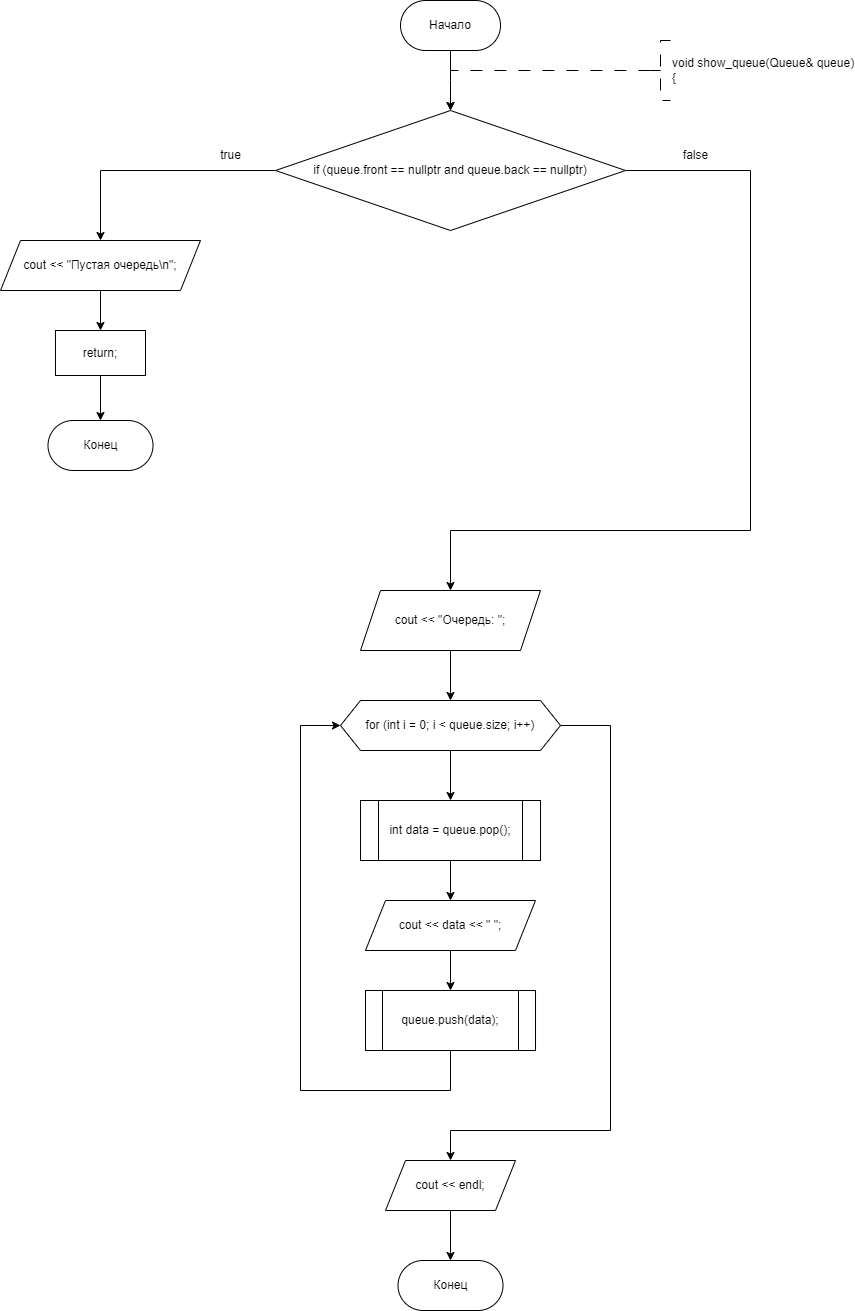

The diagram above was exported from draw.io. Its source (the exported page's mxGraphModel, read from the mxfile embedded in the PNG):
<mxGraphModel dx="1668" dy="558" grid="1" gridSize="10" guides="1" tooltips="1" connect="1" arrows="1" fold="1" page="1" pageScale="1" pageWidth="827" pageHeight="1169" math="0" shadow="0">
  <root>
    <mxCell id="WIyWlLk6GJQsqaUBKTNV-0" />
    <mxCell id="WIyWlLk6GJQsqaUBKTNV-1" parent="WIyWlLk6GJQsqaUBKTNV-0" />
    <mxCell id="dYgHVHrbeeza2v35h9Vv-0" style="edgeStyle=orthogonalEdgeStyle;rounded=0;orthogonalLoop=1;jettySize=auto;html=1;exitX=0.5;exitY=1;exitDx=0;exitDy=0;entryX=0.5;entryY=0;entryDx=0;entryDy=0;" edge="1" parent="WIyWlLk6GJQsqaUBKTNV-1" source="dYgHVHrbeeza2v35h9Vv-1">
      <mxGeometry relative="1" as="geometry">
        <mxPoint x="360.01" y="310" as="targetPoint" />
      </mxGeometry>
    </mxCell>
    <mxCell id="dYgHVHrbeeza2v35h9Vv-1" value="Начало" style="rounded=1;whiteSpace=wrap;html=1;arcSize=50;" vertex="1" parent="WIyWlLk6GJQsqaUBKTNV-1">
      <mxGeometry x="310.01" y="200" width="100" height="50" as="geometry" />
    </mxCell>
    <mxCell id="dYgHVHrbeeza2v35h9Vv-2" value="" style="edgeStyle=orthogonalEdgeStyle;rounded=0;orthogonalLoop=1;jettySize=auto;html=1;strokeWidth=1;dashed=1;dashPattern=12 12;exitX=0;exitY=0.5;exitDx=0;exitDy=0;exitPerimeter=0;entryX=0.5;entryY=0;entryDx=0;entryDy=0;" edge="1" parent="WIyWlLk6GJQsqaUBKTNV-1" source="dYgHVHrbeeza2v35h9Vv-3">
      <mxGeometry relative="1" as="geometry">
        <Array as="points">
          <mxPoint x="360" y="270" />
        </Array>
        <mxPoint x="360" y="310" as="targetPoint" />
        <mxPoint x="550" y="270" as="sourcePoint" />
      </mxGeometry>
    </mxCell>
    <mxCell id="dYgHVHrbeeza2v35h9Vv-3" value="&lt;div&gt;void show_queue(Queue&amp;amp; queue)&lt;/div&gt;&lt;div&gt;{&lt;/div&gt;" style="strokeWidth=1;html=1;shape=mxgraph.flowchart.annotation_2;align=left;labelPosition=right;pointerEvents=1;dashed=1;dashPattern=12 12;" vertex="1" parent="WIyWlLk6GJQsqaUBKTNV-1">
      <mxGeometry x="560" y="240" width="20" height="60" as="geometry" />
    </mxCell>
    <mxCell id="dYgHVHrbeeza2v35h9Vv-4" value="Конец" style="rounded=1;whiteSpace=wrap;html=1;arcSize=50;" vertex="1" parent="WIyWlLk6GJQsqaUBKTNV-1">
      <mxGeometry x="-42.5" y="620" width="105" height="50" as="geometry" />
    </mxCell>
    <mxCell id="dYgHVHrbeeza2v35h9Vv-124" value="" style="edgeStyle=orthogonalEdgeStyle;rounded=0;orthogonalLoop=1;jettySize=auto;html=1;" edge="1" parent="WIyWlLk6GJQsqaUBKTNV-1" source="dYgHVHrbeeza2v35h9Vv-120" target="dYgHVHrbeeza2v35h9Vv-123">
      <mxGeometry relative="1" as="geometry" />
    </mxCell>
    <mxCell id="dYgHVHrbeeza2v35h9Vv-132" style="edgeStyle=orthogonalEdgeStyle;rounded=0;orthogonalLoop=1;jettySize=auto;html=1;exitX=1;exitY=0.5;exitDx=0;exitDy=0;entryX=0.5;entryY=0;entryDx=0;entryDy=0;" edge="1" parent="WIyWlLk6GJQsqaUBKTNV-1" source="dYgHVHrbeeza2v35h9Vv-120" target="dYgHVHrbeeza2v35h9Vv-131">
      <mxGeometry relative="1" as="geometry">
        <Array as="points">
          <mxPoint x="660" y="370" />
          <mxPoint x="660" y="730" />
          <mxPoint x="360" y="730" />
        </Array>
      </mxGeometry>
    </mxCell>
    <mxCell id="dYgHVHrbeeza2v35h9Vv-120" value="if (queue.front == nullptr and queue.back == nullptr)" style="rhombus;whiteSpace=wrap;html=1;" vertex="1" parent="WIyWlLk6GJQsqaUBKTNV-1">
      <mxGeometry x="185.01" y="310" width="350" height="120" as="geometry" />
    </mxCell>
    <mxCell id="dYgHVHrbeeza2v35h9Vv-126" value="" style="edgeStyle=orthogonalEdgeStyle;rounded=0;orthogonalLoop=1;jettySize=auto;html=1;" edge="1" parent="WIyWlLk6GJQsqaUBKTNV-1" source="dYgHVHrbeeza2v35h9Vv-123" target="dYgHVHrbeeza2v35h9Vv-125">
      <mxGeometry relative="1" as="geometry" />
    </mxCell>
    <mxCell id="dYgHVHrbeeza2v35h9Vv-123" value="cout &lt;&lt; &quot;Пустая очередь\n&quot;;" style="shape=parallelogram;perimeter=parallelogramPerimeter;whiteSpace=wrap;html=1;fixedSize=1;" vertex="1" parent="WIyWlLk6GJQsqaUBKTNV-1">
      <mxGeometry x="-90" y="440" width="199.99" height="50" as="geometry" />
    </mxCell>
    <mxCell id="dYgHVHrbeeza2v35h9Vv-127" value="" style="edgeStyle=orthogonalEdgeStyle;rounded=0;orthogonalLoop=1;jettySize=auto;html=1;" edge="1" parent="WIyWlLk6GJQsqaUBKTNV-1" source="dYgHVHrbeeza2v35h9Vv-125" target="dYgHVHrbeeza2v35h9Vv-4">
      <mxGeometry relative="1" as="geometry" />
    </mxCell>
    <mxCell id="dYgHVHrbeeza2v35h9Vv-125" value="return;" style="whiteSpace=wrap;html=1;" vertex="1" parent="WIyWlLk6GJQsqaUBKTNV-1">
      <mxGeometry x="-35.01" y="530" width="90.01" height="45" as="geometry" />
    </mxCell>
    <mxCell id="dYgHVHrbeeza2v35h9Vv-128" value="Конец" style="rounded=1;whiteSpace=wrap;html=1;arcSize=50;" vertex="1" parent="WIyWlLk6GJQsqaUBKTNV-1">
      <mxGeometry x="307.51" y="1460" width="105" height="50" as="geometry" />
    </mxCell>
    <mxCell id="dYgHVHrbeeza2v35h9Vv-129" value="true" style="text;html=1;align=center;verticalAlign=middle;resizable=0;points=[];autosize=1;strokeColor=none;fillColor=none;" vertex="1" parent="WIyWlLk6GJQsqaUBKTNV-1">
      <mxGeometry x="120" y="340" width="40" height="30" as="geometry" />
    </mxCell>
    <mxCell id="dYgHVHrbeeza2v35h9Vv-130" value="false" style="text;html=1;align=center;verticalAlign=middle;resizable=0;points=[];autosize=1;strokeColor=none;fillColor=none;" vertex="1" parent="WIyWlLk6GJQsqaUBKTNV-1">
      <mxGeometry x="580" y="340" width="50" height="30" as="geometry" />
    </mxCell>
    <mxCell id="dYgHVHrbeeza2v35h9Vv-134" value="" style="edgeStyle=orthogonalEdgeStyle;rounded=0;orthogonalLoop=1;jettySize=auto;html=1;" edge="1" parent="WIyWlLk6GJQsqaUBKTNV-1" source="dYgHVHrbeeza2v35h9Vv-131" target="dYgHVHrbeeza2v35h9Vv-133">
      <mxGeometry relative="1" as="geometry" />
    </mxCell>
    <mxCell id="dYgHVHrbeeza2v35h9Vv-131" value="cout &amp;lt;&amp;lt; &quot;Очередь: &quot;;" style="shape=parallelogram;perimeter=parallelogramPerimeter;whiteSpace=wrap;html=1;fixedSize=1;" vertex="1" parent="WIyWlLk6GJQsqaUBKTNV-1">
      <mxGeometry x="270.01" y="790" width="180" height="60" as="geometry" />
    </mxCell>
    <mxCell id="dYgHVHrbeeza2v35h9Vv-138" value="" style="edgeStyle=orthogonalEdgeStyle;rounded=0;orthogonalLoop=1;jettySize=auto;html=1;" edge="1" parent="WIyWlLk6GJQsqaUBKTNV-1" source="dYgHVHrbeeza2v35h9Vv-133" target="dYgHVHrbeeza2v35h9Vv-137">
      <mxGeometry relative="1" as="geometry" />
    </mxCell>
    <mxCell id="dYgHVHrbeeza2v35h9Vv-145" style="edgeStyle=orthogonalEdgeStyle;rounded=0;orthogonalLoop=1;jettySize=auto;html=1;exitX=1;exitY=0.5;exitDx=0;exitDy=0;entryX=0.5;entryY=0;entryDx=0;entryDy=0;" edge="1" parent="WIyWlLk6GJQsqaUBKTNV-1" source="dYgHVHrbeeza2v35h9Vv-133" target="dYgHVHrbeeza2v35h9Vv-144">
      <mxGeometry relative="1" as="geometry">
        <Array as="points">
          <mxPoint x="520" y="925" />
          <mxPoint x="520" y="1330" />
          <mxPoint x="360" y="1330" />
        </Array>
      </mxGeometry>
    </mxCell>
    <mxCell id="dYgHVHrbeeza2v35h9Vv-133" value="for (int i = 0; i &lt; queue.size; i++)" style="shape=hexagon;perimeter=hexagonPerimeter2;whiteSpace=wrap;html=1;fixedSize=1;" vertex="1" parent="WIyWlLk6GJQsqaUBKTNV-1">
      <mxGeometry x="250.01" y="900" width="219.99" height="50" as="geometry" />
    </mxCell>
    <mxCell id="dYgHVHrbeeza2v35h9Vv-140" value="" style="edgeStyle=orthogonalEdgeStyle;rounded=0;orthogonalLoop=1;jettySize=auto;html=1;" edge="1" parent="WIyWlLk6GJQsqaUBKTNV-1" source="dYgHVHrbeeza2v35h9Vv-137" target="dYgHVHrbeeza2v35h9Vv-139">
      <mxGeometry relative="1" as="geometry" />
    </mxCell>
    <mxCell id="dYgHVHrbeeza2v35h9Vv-137" value="int data = queue.pop();" style="shape=process;whiteSpace=wrap;html=1;backgroundOutline=1;" vertex="1" parent="WIyWlLk6GJQsqaUBKTNV-1">
      <mxGeometry x="270.01" y="1000" width="180" height="60" as="geometry" />
    </mxCell>
    <mxCell id="dYgHVHrbeeza2v35h9Vv-142" value="" style="edgeStyle=orthogonalEdgeStyle;rounded=0;orthogonalLoop=1;jettySize=auto;html=1;" edge="1" parent="WIyWlLk6GJQsqaUBKTNV-1" source="dYgHVHrbeeza2v35h9Vv-139" target="dYgHVHrbeeza2v35h9Vv-141">
      <mxGeometry relative="1" as="geometry" />
    </mxCell>
    <mxCell id="dYgHVHrbeeza2v35h9Vv-139" value="cout &lt;&lt; data &lt;&lt; &quot; &quot;;" style="shape=parallelogram;perimeter=parallelogramPerimeter;whiteSpace=wrap;html=1;fixedSize=1;" vertex="1" parent="WIyWlLk6GJQsqaUBKTNV-1">
      <mxGeometry x="275.01" y="1100" width="169.99" height="50" as="geometry" />
    </mxCell>
    <mxCell id="dYgHVHrbeeza2v35h9Vv-143" style="edgeStyle=orthogonalEdgeStyle;rounded=0;orthogonalLoop=1;jettySize=auto;html=1;exitX=0.5;exitY=1;exitDx=0;exitDy=0;entryX=0;entryY=0.5;entryDx=0;entryDy=0;" edge="1" parent="WIyWlLk6GJQsqaUBKTNV-1" source="dYgHVHrbeeza2v35h9Vv-141" target="dYgHVHrbeeza2v35h9Vv-133">
      <mxGeometry relative="1" as="geometry">
        <Array as="points">
          <mxPoint x="360" y="1290" />
          <mxPoint x="210" y="1290" />
          <mxPoint x="210" y="925" />
        </Array>
      </mxGeometry>
    </mxCell>
    <mxCell id="dYgHVHrbeeza2v35h9Vv-141" value="queue.push(data);" style="shape=process;whiteSpace=wrap;html=1;backgroundOutline=1;" vertex="1" parent="WIyWlLk6GJQsqaUBKTNV-1">
      <mxGeometry x="275.01" y="1190" width="170" height="60" as="geometry" />
    </mxCell>
    <mxCell id="dYgHVHrbeeza2v35h9Vv-146" value="" style="edgeStyle=orthogonalEdgeStyle;rounded=0;orthogonalLoop=1;jettySize=auto;html=1;" edge="1" parent="WIyWlLk6GJQsqaUBKTNV-1" source="dYgHVHrbeeza2v35h9Vv-144" target="dYgHVHrbeeza2v35h9Vv-128">
      <mxGeometry relative="1" as="geometry" />
    </mxCell>
    <mxCell id="dYgHVHrbeeza2v35h9Vv-144" value="cout &amp;lt;&amp;lt; endl;" style="shape=parallelogram;perimeter=parallelogramPerimeter;whiteSpace=wrap;html=1;fixedSize=1;" vertex="1" parent="WIyWlLk6GJQsqaUBKTNV-1">
      <mxGeometry x="295.01" y="1360" width="130" height="50" as="geometry" />
    </mxCell>
  </root>
</mxGraphModel>